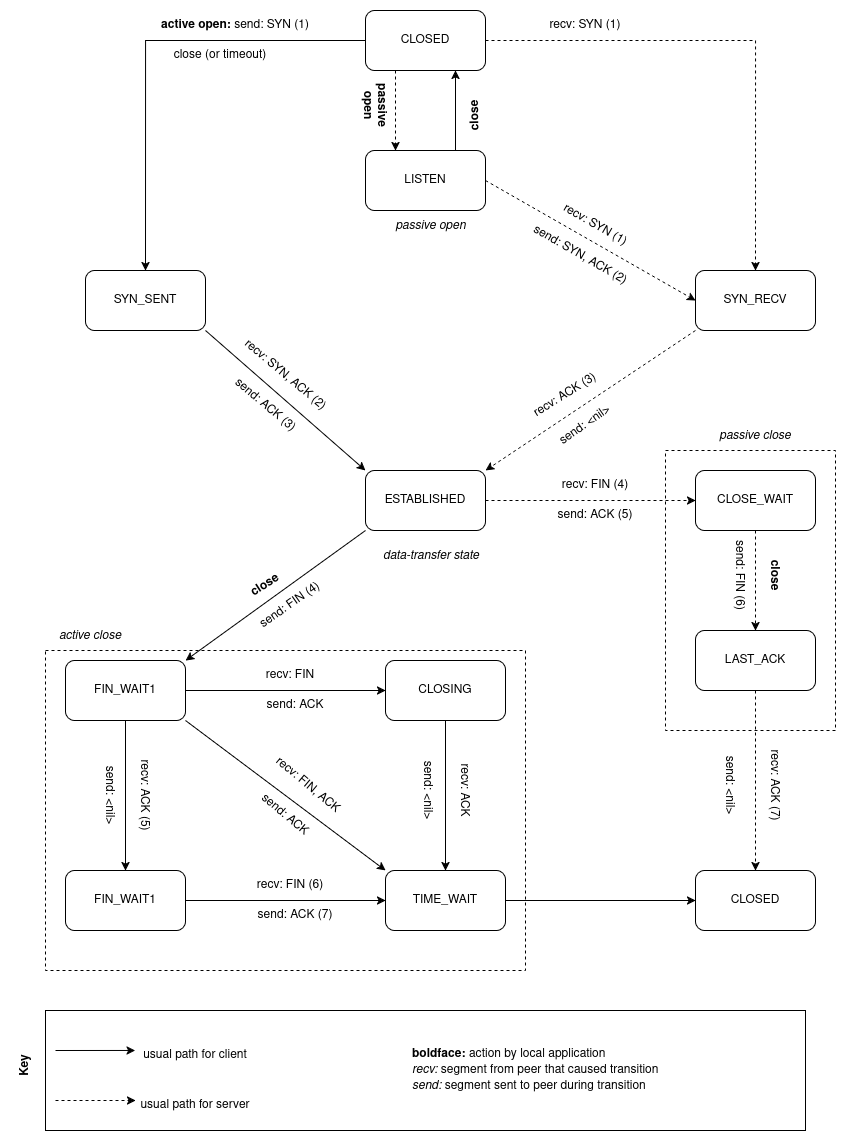

The diagram above was exported from draw.io. Its source (the exported page's mxGraphModel, read from the mxfile embedded in the PNG):
<mxGraphModel dx="1595" dy="898" grid="1" gridSize="10" guides="1" tooltips="1" connect="1" arrows="1" fold="1" page="1" pageScale="1" pageWidth="850" pageHeight="1100" math="0" shadow="0">
  <root>
    <mxCell id="0" />
    <mxCell id="1" parent="0" />
    <mxCell id="7s9qfy1FpKt1Sq4vfBmT-72" value="" style="rounded=0;whiteSpace=wrap;html=1;dashed=1;" vertex="1" parent="1">
      <mxGeometry x="660" y="520" width="170" height="280" as="geometry" />
    </mxCell>
    <mxCell id="7s9qfy1FpKt1Sq4vfBmT-4" style="edgeStyle=orthogonalEdgeStyle;rounded=0;orthogonalLoop=1;jettySize=auto;html=1;exitX=0;exitY=0.5;exitDx=0;exitDy=0;entryX=0.5;entryY=0;entryDx=0;entryDy=0;" edge="1" parent="1" source="7s9qfy1FpKt1Sq4vfBmT-1" target="7s9qfy1FpKt1Sq4vfBmT-2">
      <mxGeometry relative="1" as="geometry" />
    </mxCell>
    <mxCell id="7s9qfy1FpKt1Sq4vfBmT-7" style="edgeStyle=orthogonalEdgeStyle;rounded=0;orthogonalLoop=1;jettySize=auto;html=1;exitX=1;exitY=0.5;exitDx=0;exitDy=0;entryX=0.5;entryY=0;entryDx=0;entryDy=0;dashed=1;" edge="1" parent="1" source="7s9qfy1FpKt1Sq4vfBmT-1" target="7s9qfy1FpKt1Sq4vfBmT-3">
      <mxGeometry relative="1" as="geometry" />
    </mxCell>
    <mxCell id="7s9qfy1FpKt1Sq4vfBmT-10" style="edgeStyle=orthogonalEdgeStyle;rounded=0;orthogonalLoop=1;jettySize=auto;html=1;exitX=0.25;exitY=1;exitDx=0;exitDy=0;entryX=0.25;entryY=0;entryDx=0;entryDy=0;dashed=1;" edge="1" parent="1" source="7s9qfy1FpKt1Sq4vfBmT-1" target="7s9qfy1FpKt1Sq4vfBmT-9">
      <mxGeometry relative="1" as="geometry" />
    </mxCell>
    <mxCell id="7s9qfy1FpKt1Sq4vfBmT-1" value="CLOSED" style="rounded=1;whiteSpace=wrap;html=1;" vertex="1" parent="1">
      <mxGeometry x="360" y="80" width="120" height="60" as="geometry" />
    </mxCell>
    <mxCell id="7s9qfy1FpKt1Sq4vfBmT-2" value="SYN_SENT" style="rounded=1;whiteSpace=wrap;html=1;" vertex="1" parent="1">
      <mxGeometry x="80" y="340" width="120" height="60" as="geometry" />
    </mxCell>
    <mxCell id="7s9qfy1FpKt1Sq4vfBmT-3" value="SYN_RECV" style="rounded=1;whiteSpace=wrap;html=1;" vertex="1" parent="1">
      <mxGeometry x="690" y="340" width="120" height="60" as="geometry" />
    </mxCell>
    <mxCell id="7s9qfy1FpKt1Sq4vfBmT-5" value="&lt;b&gt;active open:&amp;nbsp;&lt;/b&gt;send: SYN (1)" style="text;html=1;align=center;verticalAlign=middle;whiteSpace=wrap;rounded=0;" vertex="1" parent="1">
      <mxGeometry x="150" y="80" width="160" height="30" as="geometry" />
    </mxCell>
    <mxCell id="7s9qfy1FpKt1Sq4vfBmT-6" value="close (or timeout)" style="text;html=1;align=center;verticalAlign=middle;whiteSpace=wrap;rounded=0;" vertex="1" parent="1">
      <mxGeometry x="150" y="110" width="130" height="30" as="geometry" />
    </mxCell>
    <mxCell id="7s9qfy1FpKt1Sq4vfBmT-8" value="recv: SYN (1)" style="text;html=1;align=center;verticalAlign=middle;whiteSpace=wrap;rounded=0;" vertex="1" parent="1">
      <mxGeometry x="530" y="80" width="100" height="30" as="geometry" />
    </mxCell>
    <mxCell id="7s9qfy1FpKt1Sq4vfBmT-11" style="edgeStyle=orthogonalEdgeStyle;rounded=0;orthogonalLoop=1;jettySize=auto;html=1;exitX=0.75;exitY=0;exitDx=0;exitDy=0;entryX=0.75;entryY=1;entryDx=0;entryDy=0;" edge="1" parent="1" source="7s9qfy1FpKt1Sq4vfBmT-9" target="7s9qfy1FpKt1Sq4vfBmT-1">
      <mxGeometry relative="1" as="geometry" />
    </mxCell>
    <mxCell id="7s9qfy1FpKt1Sq4vfBmT-9" value="LISTEN" style="rounded=1;whiteSpace=wrap;html=1;" vertex="1" parent="1">
      <mxGeometry x="360" y="220" width="120" height="60" as="geometry" />
    </mxCell>
    <mxCell id="7s9qfy1FpKt1Sq4vfBmT-12" value="&lt;b&gt;passive open&lt;/b&gt;" style="text;html=1;align=center;verticalAlign=middle;whiteSpace=wrap;rounded=0;rotation=90;" vertex="1" parent="1">
      <mxGeometry x="340" y="160" width="60" height="30" as="geometry" />
    </mxCell>
    <mxCell id="7s9qfy1FpKt1Sq4vfBmT-14" value="&lt;b&gt;close&lt;/b&gt;" style="text;html=1;align=center;verticalAlign=middle;whiteSpace=wrap;rounded=0;rotation=-91;" vertex="1" parent="1">
      <mxGeometry x="440" y="170" width="60" height="30" as="geometry" />
    </mxCell>
    <mxCell id="7s9qfy1FpKt1Sq4vfBmT-15" value="&lt;i&gt;passive open&lt;/i&gt;" style="text;html=1;align=center;verticalAlign=middle;whiteSpace=wrap;rounded=0;" vertex="1" parent="1">
      <mxGeometry x="388" y="280" width="75" height="30" as="geometry" />
    </mxCell>
    <mxCell id="7s9qfy1FpKt1Sq4vfBmT-17" value="" style="endArrow=classic;html=1;rounded=0;entryX=0;entryY=0.5;entryDx=0;entryDy=0;exitX=1;exitY=0.5;exitDx=0;exitDy=0;dashed=1;" edge="1" parent="1" source="7s9qfy1FpKt1Sq4vfBmT-9" target="7s9qfy1FpKt1Sq4vfBmT-3">
      <mxGeometry width="50" height="50" relative="1" as="geometry">
        <mxPoint x="380" y="450" as="sourcePoint" />
        <mxPoint x="430" y="400" as="targetPoint" />
      </mxGeometry>
    </mxCell>
    <mxCell id="7s9qfy1FpKt1Sq4vfBmT-18" value="recv: SYN (1)" style="text;html=1;align=center;verticalAlign=middle;whiteSpace=wrap;rounded=0;rotation=30;" vertex="1" parent="1">
      <mxGeometry x="550" y="280" width="80" height="30" as="geometry" />
    </mxCell>
    <mxCell id="7s9qfy1FpKt1Sq4vfBmT-19" value="send: SYN, ACK (2)" style="text;html=1;align=center;verticalAlign=middle;whiteSpace=wrap;rounded=0;rotation=30;" vertex="1" parent="1">
      <mxGeometry x="520" y="310" width="110" height="30" as="geometry" />
    </mxCell>
    <mxCell id="7s9qfy1FpKt1Sq4vfBmT-28" style="edgeStyle=orthogonalEdgeStyle;rounded=0;orthogonalLoop=1;jettySize=auto;html=1;exitX=1;exitY=0.5;exitDx=0;exitDy=0;entryX=0;entryY=0.5;entryDx=0;entryDy=0;dashed=1;" edge="1" parent="1" source="7s9qfy1FpKt1Sq4vfBmT-20" target="7s9qfy1FpKt1Sq4vfBmT-27">
      <mxGeometry relative="1" as="geometry" />
    </mxCell>
    <mxCell id="7s9qfy1FpKt1Sq4vfBmT-20" value="ESTABLISHED" style="rounded=1;whiteSpace=wrap;html=1;" vertex="1" parent="1">
      <mxGeometry x="360" y="540" width="120" height="60" as="geometry" />
    </mxCell>
    <mxCell id="7s9qfy1FpKt1Sq4vfBmT-21" value="" style="endArrow=classic;html=1;rounded=0;exitX=1;exitY=1;exitDx=0;exitDy=0;entryX=0;entryY=0;entryDx=0;entryDy=0;" edge="1" parent="1" source="7s9qfy1FpKt1Sq4vfBmT-2" target="7s9qfy1FpKt1Sq4vfBmT-20">
      <mxGeometry width="50" height="50" relative="1" as="geometry">
        <mxPoint x="380" y="450" as="sourcePoint" />
        <mxPoint x="430" y="400" as="targetPoint" />
      </mxGeometry>
    </mxCell>
    <mxCell id="7s9qfy1FpKt1Sq4vfBmT-22" value="" style="endArrow=classic;html=1;rounded=0;exitX=0;exitY=1;exitDx=0;exitDy=0;entryX=1;entryY=0;entryDx=0;entryDy=0;dashed=1;" edge="1" parent="1" source="7s9qfy1FpKt1Sq4vfBmT-3" target="7s9qfy1FpKt1Sq4vfBmT-20">
      <mxGeometry width="50" height="50" relative="1" as="geometry">
        <mxPoint x="380" y="450" as="sourcePoint" />
        <mxPoint x="430" y="400" as="targetPoint" />
      </mxGeometry>
    </mxCell>
    <mxCell id="7s9qfy1FpKt1Sq4vfBmT-23" value="recv: SYN, ACK (2)" style="text;html=1;align=center;verticalAlign=middle;whiteSpace=wrap;rounded=0;rotation=40;" vertex="1" parent="1">
      <mxGeometry x="220" y="430" width="120" height="30" as="geometry" />
    </mxCell>
    <mxCell id="7s9qfy1FpKt1Sq4vfBmT-24" value="send: ACK (3)" style="text;html=1;align=center;verticalAlign=middle;whiteSpace=wrap;rounded=0;rotation=40;" vertex="1" parent="1">
      <mxGeometry x="200.00448073243675" y="459.99792322797697" width="120" height="30" as="geometry" />
    </mxCell>
    <mxCell id="7s9qfy1FpKt1Sq4vfBmT-25" value="recv: ACK (3)" style="text;html=1;align=center;verticalAlign=middle;whiteSpace=wrap;rounded=0;rotation=-32;" vertex="1" parent="1">
      <mxGeometry x="500.0044807324367" y="449.997923227977" width="120" height="30" as="geometry" />
    </mxCell>
    <mxCell id="7s9qfy1FpKt1Sq4vfBmT-26" value="send: &amp;lt;nil&amp;gt;" style="text;html=1;align=center;verticalAlign=middle;whiteSpace=wrap;rounded=0;rotation=-35;" vertex="1" parent="1">
      <mxGeometry x="520.0044807324367" y="479.99792322797697" width="120" height="30" as="geometry" />
    </mxCell>
    <mxCell id="7s9qfy1FpKt1Sq4vfBmT-56" style="edgeStyle=orthogonalEdgeStyle;rounded=0;orthogonalLoop=1;jettySize=auto;html=1;exitX=0.5;exitY=1;exitDx=0;exitDy=0;entryX=0.5;entryY=0;entryDx=0;entryDy=0;dashed=1;" edge="1" parent="1" source="7s9qfy1FpKt1Sq4vfBmT-27" target="7s9qfy1FpKt1Sq4vfBmT-55">
      <mxGeometry relative="1" as="geometry" />
    </mxCell>
    <mxCell id="7s9qfy1FpKt1Sq4vfBmT-27" value="CLOSE_WAIT" style="rounded=1;whiteSpace=wrap;html=1;" vertex="1" parent="1">
      <mxGeometry x="690" y="540" width="120" height="60" as="geometry" />
    </mxCell>
    <mxCell id="7s9qfy1FpKt1Sq4vfBmT-29" value="recv: FIN (4)" style="text;html=1;align=center;verticalAlign=middle;whiteSpace=wrap;rounded=0;" vertex="1" parent="1">
      <mxGeometry x="550" y="540" width="80" height="30" as="geometry" />
    </mxCell>
    <mxCell id="7s9qfy1FpKt1Sq4vfBmT-30" value="send: ACK (5)" style="text;html=1;align=center;verticalAlign=middle;whiteSpace=wrap;rounded=0;" vertex="1" parent="1">
      <mxGeometry x="550" y="570" width="80" height="30" as="geometry" />
    </mxCell>
    <mxCell id="7s9qfy1FpKt1Sq4vfBmT-31" value="" style="rounded=0;whiteSpace=wrap;html=1;dashed=1;" vertex="1" parent="1">
      <mxGeometry x="40" y="720" width="480" height="320" as="geometry" />
    </mxCell>
    <mxCell id="7s9qfy1FpKt1Sq4vfBmT-38" style="edgeStyle=orthogonalEdgeStyle;rounded=0;orthogonalLoop=1;jettySize=auto;html=1;exitX=1;exitY=0.5;exitDx=0;exitDy=0;" edge="1" parent="1" source="7s9qfy1FpKt1Sq4vfBmT-32" target="7s9qfy1FpKt1Sq4vfBmT-37">
      <mxGeometry relative="1" as="geometry" />
    </mxCell>
    <mxCell id="7s9qfy1FpKt1Sq4vfBmT-44" style="edgeStyle=orthogonalEdgeStyle;rounded=0;orthogonalLoop=1;jettySize=auto;html=1;exitX=0.5;exitY=1;exitDx=0;exitDy=0;entryX=0.5;entryY=0;entryDx=0;entryDy=0;" edge="1" parent="1" source="7s9qfy1FpKt1Sq4vfBmT-32" target="7s9qfy1FpKt1Sq4vfBmT-43">
      <mxGeometry relative="1" as="geometry" />
    </mxCell>
    <mxCell id="7s9qfy1FpKt1Sq4vfBmT-32" value="FIN_WAIT1" style="rounded=1;whiteSpace=wrap;html=1;" vertex="1" parent="1">
      <mxGeometry x="60" y="730" width="120" height="60" as="geometry" />
    </mxCell>
    <mxCell id="7s9qfy1FpKt1Sq4vfBmT-33" value="" style="endArrow=classic;html=1;rounded=0;entryX=1;entryY=0;entryDx=0;entryDy=0;exitX=0;exitY=1;exitDx=0;exitDy=0;" edge="1" parent="1" source="7s9qfy1FpKt1Sq4vfBmT-20" target="7s9qfy1FpKt1Sq4vfBmT-32">
      <mxGeometry width="50" height="50" relative="1" as="geometry">
        <mxPoint x="380" y="680" as="sourcePoint" />
        <mxPoint x="430" y="630" as="targetPoint" />
      </mxGeometry>
    </mxCell>
    <mxCell id="7s9qfy1FpKt1Sq4vfBmT-34" value="&lt;b&gt;close&lt;/b&gt;" style="text;html=1;align=center;verticalAlign=middle;whiteSpace=wrap;rounded=0;rotation=-33;" vertex="1" parent="1">
      <mxGeometry x="230" y="640" width="60" height="30" as="geometry" />
    </mxCell>
    <mxCell id="7s9qfy1FpKt1Sq4vfBmT-35" value="send: FIN (4)" style="text;html=1;align=center;verticalAlign=middle;whiteSpace=wrap;rounded=0;rotation=-35;" vertex="1" parent="1">
      <mxGeometry x="240" y="660" width="90" height="30" as="geometry" />
    </mxCell>
    <mxCell id="7s9qfy1FpKt1Sq4vfBmT-36" value="&lt;i&gt;active close&lt;/i&gt;" style="text;html=1;align=center;verticalAlign=middle;whiteSpace=wrap;rounded=0;" vertex="1" parent="1">
      <mxGeometry x="40" y="690" width="90" height="30" as="geometry" />
    </mxCell>
    <mxCell id="7s9qfy1FpKt1Sq4vfBmT-42" style="edgeStyle=orthogonalEdgeStyle;rounded=0;orthogonalLoop=1;jettySize=auto;html=1;exitX=0.5;exitY=1;exitDx=0;exitDy=0;entryX=0.5;entryY=0;entryDx=0;entryDy=0;" edge="1" parent="1" source="7s9qfy1FpKt1Sq4vfBmT-37" target="7s9qfy1FpKt1Sq4vfBmT-41">
      <mxGeometry relative="1" as="geometry" />
    </mxCell>
    <mxCell id="7s9qfy1FpKt1Sq4vfBmT-37" value="CLOSING" style="rounded=1;whiteSpace=wrap;html=1;" vertex="1" parent="1">
      <mxGeometry x="380" y="730" width="120" height="60" as="geometry" />
    </mxCell>
    <mxCell id="7s9qfy1FpKt1Sq4vfBmT-39" value="recv: FIN" style="text;html=1;align=center;verticalAlign=middle;whiteSpace=wrap;rounded=0;" vertex="1" parent="1">
      <mxGeometry x="255" y="730" width="60" height="30" as="geometry" />
    </mxCell>
    <mxCell id="7s9qfy1FpKt1Sq4vfBmT-40" value="send: ACK" style="text;html=1;align=center;verticalAlign=middle;whiteSpace=wrap;rounded=0;" vertex="1" parent="1">
      <mxGeometry x="260" y="760" width="60" height="30" as="geometry" />
    </mxCell>
    <mxCell id="7s9qfy1FpKt1Sq4vfBmT-61" style="edgeStyle=orthogonalEdgeStyle;rounded=0;orthogonalLoop=1;jettySize=auto;html=1;exitX=1;exitY=0.5;exitDx=0;exitDy=0;entryX=0;entryY=0.5;entryDx=0;entryDy=0;" edge="1" parent="1" source="7s9qfy1FpKt1Sq4vfBmT-41" target="7s9qfy1FpKt1Sq4vfBmT-59">
      <mxGeometry relative="1" as="geometry" />
    </mxCell>
    <mxCell id="7s9qfy1FpKt1Sq4vfBmT-41" value="TIME_WAIT" style="rounded=1;whiteSpace=wrap;html=1;" vertex="1" parent="1">
      <mxGeometry x="380" y="940" width="120" height="60" as="geometry" />
    </mxCell>
    <mxCell id="7s9qfy1FpKt1Sq4vfBmT-45" style="edgeStyle=orthogonalEdgeStyle;rounded=0;orthogonalLoop=1;jettySize=auto;html=1;exitX=1;exitY=0.5;exitDx=0;exitDy=0;entryX=0;entryY=0.5;entryDx=0;entryDy=0;" edge="1" parent="1" source="7s9qfy1FpKt1Sq4vfBmT-43" target="7s9qfy1FpKt1Sq4vfBmT-41">
      <mxGeometry relative="1" as="geometry" />
    </mxCell>
    <mxCell id="7s9qfy1FpKt1Sq4vfBmT-43" value="FIN_WAIT1" style="rounded=1;whiteSpace=wrap;html=1;" vertex="1" parent="1">
      <mxGeometry x="60" y="940" width="120" height="60" as="geometry" />
    </mxCell>
    <mxCell id="7s9qfy1FpKt1Sq4vfBmT-46" value="recv: ACK (5)" style="text;html=1;align=center;verticalAlign=middle;whiteSpace=wrap;rounded=0;rotation=90;" vertex="1" parent="1">
      <mxGeometry x="95" y="850" width="90" height="30" as="geometry" />
    </mxCell>
    <mxCell id="7s9qfy1FpKt1Sq4vfBmT-47" value="send: &amp;lt;nil&amp;gt;" style="text;html=1;align=center;verticalAlign=middle;whiteSpace=wrap;rounded=0;rotation=90;" vertex="1" parent="1">
      <mxGeometry x="60" y="850" width="90" height="30" as="geometry" />
    </mxCell>
    <mxCell id="7s9qfy1FpKt1Sq4vfBmT-48" value="recv: FIN (6)" style="text;html=1;align=center;verticalAlign=middle;whiteSpace=wrap;rounded=0;" vertex="1" parent="1">
      <mxGeometry x="240" y="940" width="90" height="30" as="geometry" />
    </mxCell>
    <mxCell id="7s9qfy1FpKt1Sq4vfBmT-49" value="send: ACK (7)" style="text;html=1;align=center;verticalAlign=middle;whiteSpace=wrap;rounded=0;" vertex="1" parent="1">
      <mxGeometry x="245" y="970" width="90" height="30" as="geometry" />
    </mxCell>
    <mxCell id="7s9qfy1FpKt1Sq4vfBmT-50" value="" style="endArrow=classic;html=1;rounded=0;exitX=1;exitY=1;exitDx=0;exitDy=0;entryX=0;entryY=0;entryDx=0;entryDy=0;" edge="1" parent="1" source="7s9qfy1FpKt1Sq4vfBmT-32" target="7s9qfy1FpKt1Sq4vfBmT-41">
      <mxGeometry width="50" height="50" relative="1" as="geometry">
        <mxPoint x="380" y="680" as="sourcePoint" />
        <mxPoint x="430" y="630" as="targetPoint" />
      </mxGeometry>
    </mxCell>
    <mxCell id="7s9qfy1FpKt1Sq4vfBmT-51" value="recv: FIN, ACK" style="text;html=1;align=center;verticalAlign=middle;whiteSpace=wrap;rounded=0;rotation=40;" vertex="1" parent="1">
      <mxGeometry x="255" y="840" width="95" height="30" as="geometry" />
    </mxCell>
    <mxCell id="7s9qfy1FpKt1Sq4vfBmT-52" value="send: ACK" style="text;html=1;align=center;verticalAlign=middle;whiteSpace=wrap;rounded=0;rotation=40;" vertex="1" parent="1">
      <mxGeometry x="232.49892519344954" y="870.0030781068953" width="95" height="30" as="geometry" />
    </mxCell>
    <mxCell id="7s9qfy1FpKt1Sq4vfBmT-53" value="recv: ACK" style="text;html=1;align=center;verticalAlign=middle;whiteSpace=wrap;rounded=0;rotation=90;" vertex="1" parent="1">
      <mxGeometry x="425" y="845" width="70" height="30" as="geometry" />
    </mxCell>
    <mxCell id="7s9qfy1FpKt1Sq4vfBmT-54" value="send: &amp;lt;nil&amp;gt;" style="text;html=1;align=center;verticalAlign=middle;whiteSpace=wrap;rounded=0;rotation=90;" vertex="1" parent="1">
      <mxGeometry x="388" y="845" width="70" height="30" as="geometry" />
    </mxCell>
    <mxCell id="7s9qfy1FpKt1Sq4vfBmT-60" style="edgeStyle=orthogonalEdgeStyle;rounded=0;orthogonalLoop=1;jettySize=auto;html=1;exitX=0.5;exitY=1;exitDx=0;exitDy=0;entryX=0.5;entryY=0;entryDx=0;entryDy=0;dashed=1;" edge="1" parent="1" source="7s9qfy1FpKt1Sq4vfBmT-55" target="7s9qfy1FpKt1Sq4vfBmT-59">
      <mxGeometry relative="1" as="geometry" />
    </mxCell>
    <mxCell id="7s9qfy1FpKt1Sq4vfBmT-55" value="LAST_ACK" style="rounded=1;whiteSpace=wrap;html=1;" vertex="1" parent="1">
      <mxGeometry x="690" y="700" width="120" height="60" as="geometry" />
    </mxCell>
    <mxCell id="7s9qfy1FpKt1Sq4vfBmT-57" value="&lt;b&gt;close&lt;/b&gt;" style="text;html=1;align=center;verticalAlign=middle;whiteSpace=wrap;rounded=0;rotation=90;" vertex="1" parent="1">
      <mxGeometry x="740" y="630" width="60" height="30" as="geometry" />
    </mxCell>
    <mxCell id="7s9qfy1FpKt1Sq4vfBmT-58" value="send: FIN (6)" style="text;html=1;align=center;verticalAlign=middle;whiteSpace=wrap;rounded=0;rotation=90;" vertex="1" parent="1">
      <mxGeometry x="690" y="630" width="90" height="30" as="geometry" />
    </mxCell>
    <mxCell id="7s9qfy1FpKt1Sq4vfBmT-59" value="CLOSED" style="rounded=1;whiteSpace=wrap;html=1;" vertex="1" parent="1">
      <mxGeometry x="690" y="940" width="120" height="60" as="geometry" />
    </mxCell>
    <mxCell id="7s9qfy1FpKt1Sq4vfBmT-62" value="recv: ACK (7)" style="text;html=1;align=center;verticalAlign=middle;whiteSpace=wrap;rounded=0;rotation=90;" vertex="1" parent="1">
      <mxGeometry x="725" y="840" width="90" height="30" as="geometry" />
    </mxCell>
    <mxCell id="7s9qfy1FpKt1Sq4vfBmT-63" value="send: &amp;lt;nil&amp;gt;" style="text;html=1;align=center;verticalAlign=middle;whiteSpace=wrap;rounded=0;rotation=90;" vertex="1" parent="1">
      <mxGeometry x="680" y="840" width="90" height="30" as="geometry" />
    </mxCell>
    <mxCell id="7s9qfy1FpKt1Sq4vfBmT-64" value="" style="rounded=0;whiteSpace=wrap;html=1;" vertex="1" parent="1">
      <mxGeometry x="40" y="1080" width="760" height="120" as="geometry" />
    </mxCell>
    <mxCell id="7s9qfy1FpKt1Sq4vfBmT-65" value="&lt;b&gt;Key&lt;/b&gt;" style="text;html=1;align=center;verticalAlign=middle;whiteSpace=wrap;rounded=0;rotation=-90;" vertex="1" parent="1">
      <mxGeometry x="-10" y="1120" width="60" height="30" as="geometry" />
    </mxCell>
    <mxCell id="7s9qfy1FpKt1Sq4vfBmT-66" value="" style="endArrow=classic;html=1;rounded=0;entryX=0.118;entryY=0.333;entryDx=0;entryDy=0;entryPerimeter=0;" edge="1" parent="1" target="7s9qfy1FpKt1Sq4vfBmT-64">
      <mxGeometry width="50" height="50" relative="1" as="geometry">
        <mxPoint x="50" y="1120" as="sourcePoint" />
        <mxPoint x="100" y="1070" as="targetPoint" />
      </mxGeometry>
    </mxCell>
    <mxCell id="7s9qfy1FpKt1Sq4vfBmT-67" value="" style="endArrow=classic;html=1;rounded=0;entryX=0.118;entryY=0.333;entryDx=0;entryDy=0;entryPerimeter=0;dashed=1;" edge="1" parent="1">
      <mxGeometry width="50" height="50" relative="1" as="geometry">
        <mxPoint x="50" y="1170" as="sourcePoint" />
        <mxPoint x="130" y="1170" as="targetPoint" />
      </mxGeometry>
    </mxCell>
    <mxCell id="7s9qfy1FpKt1Sq4vfBmT-68" value="usual path for client" style="text;html=1;align=center;verticalAlign=middle;whiteSpace=wrap;rounded=0;" vertex="1" parent="1">
      <mxGeometry x="130" y="1110" width="120" height="30" as="geometry" />
    </mxCell>
    <mxCell id="7s9qfy1FpKt1Sq4vfBmT-69" value="usual path for server" style="text;html=1;align=center;verticalAlign=middle;whiteSpace=wrap;rounded=0;" vertex="1" parent="1">
      <mxGeometry x="130" y="1160" width="120" height="30" as="geometry" />
    </mxCell>
    <mxCell id="7s9qfy1FpKt1Sq4vfBmT-70" value="&lt;div&gt;&lt;b&gt;boldface:&amp;nbsp;&lt;/b&gt;action by local application&lt;/div&gt;&lt;div&gt;&lt;i&gt;recv:&amp;nbsp;&lt;/i&gt;segment from peer that caused transition&lt;/div&gt;&lt;div&gt;&lt;i&gt;send:&amp;nbsp;&lt;/i&gt;segment sent to peer during transition&lt;/div&gt;" style="text;html=1;align=left;verticalAlign=middle;whiteSpace=wrap;rounded=0;" vertex="1" parent="1">
      <mxGeometry x="405" y="1090" width="275" height="100" as="geometry" />
    </mxCell>
    <mxCell id="7s9qfy1FpKt1Sq4vfBmT-71" value="&lt;i&gt;data-transfer state&lt;/i&gt;" style="text;html=1;align=center;verticalAlign=middle;whiteSpace=wrap;rounded=0;" vertex="1" parent="1">
      <mxGeometry x="369.5" y="610" width="112" height="30" as="geometry" />
    </mxCell>
    <mxCell id="7s9qfy1FpKt1Sq4vfBmT-73" value="&lt;i&gt;passive close&lt;/i&gt;" style="text;html=1;align=center;verticalAlign=middle;whiteSpace=wrap;rounded=0;" vertex="1" parent="1">
      <mxGeometry x="710" y="490" width="80" height="30" as="geometry" />
    </mxCell>
  </root>
</mxGraphModel>